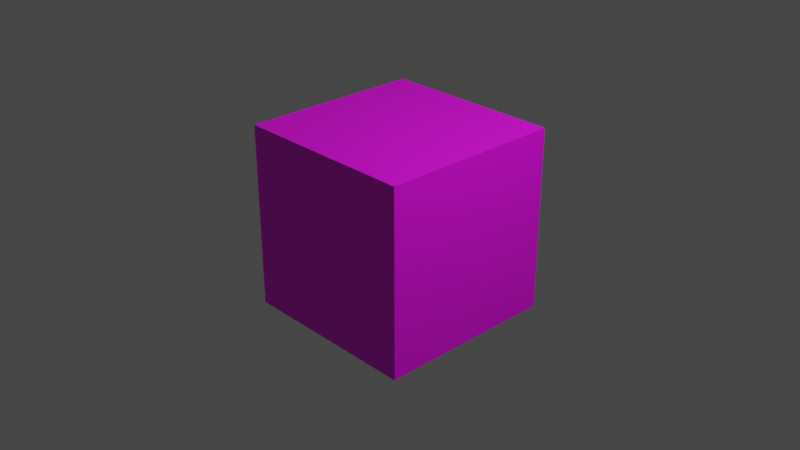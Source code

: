 # Source: cube.blend  (saved by Blender 3.5.10; exported with 4.5.12 LTS)
import bpy
from mathutils import Matrix  # noqa: F401  (used for matrix-valued properties, if any)

bpy.ops.wm.read_factory_settings(use_empty=True)
scene = bpy.context.scene
scene.name = 'Scene'

# ---- collections
col_collection = bpy.data.collections.new('Collection'); scene.collection.children.link(col_collection)

# ---- images (referenced by path relative to the original .blend; pixels are not part of the script)
import os
ASSET_DIR = os.environ.get("B2B_ASSET_DIR", "")  # directory of the original .blend (textures are referenced by path, not embedded)
HERE = os.path.dirname(os.path.abspath(__file__))  # packed textures are extracted next to this script under _unpacked/

def load_image(name, relpath, width, height, colorspace="sRGB"):
    """Load a texture the original file referenced (path relative to the .blend, or extracted next to this script)."""
    p = next((c for c in (os.path.join(HERE, relpath), os.path.join(ASSET_DIR, relpath)) if relpath and os.path.exists(c)), "")
    if p:
        img = bpy.data.images.load(p, check_existing=True)
        img.name = name
    else:  # same state as the original file: an image datablock whose file is absent (Cycles renders it pink)
        img = bpy.data.images.new(name, width, height)
        img.source = "FILE"
        img.filepath = "//" + (relpath or name)
    img.colorspace_settings.name = colorspace
    return img
img_cube_png = load_image('cube.png', 'cube.png', 1024, 1024, 'sRGB')

# ---- materials (node trees are filled in below, after node groups)
mat_material = bpy.data.materials.new('Material')
mat_material.alpha_threshold = 0.0
mat_material.use_transparent_shadow = False
mat_material.roughness = 0.5
mat_material.line_color = (0.0, 0.0, 0.0, 1.0)

# ---- material node trees
mat_material.use_nodes = True; mat_material.node_tree.nodes.clear()
_N = mat_material.node_tree.nodes; _L = mat_material.node_tree.links
n0 = _N.new('ShaderNodeOutputMaterial'); n0.name = 'Material Output'; n0.location = (300, 300)
n1 = _N.new('ShaderNodeTexImage'); n1.name = 'Image Texture'; n1.location = (-321, 166)
n1.image = img_cube_png
n2 = _N.new('ShaderNodeBsdfPrincipled'); n2.name = 'Principled BSDF'; n2.location = (10, 300)
n2.distribution = 'GGX'
n2.subsurface_method = 'RANDOM_WALK_SKIN'
n2.inputs[3].default_value = 1.45
n2.inputs[27].default_value = (0.0, 0.0, 0.0, 1.0)
n2.inputs[28].default_value = 1.0
_L.new(n2.outputs[0], n0.inputs[0])
_L.new(n1.outputs[0], n2.inputs[0])
n0.is_active_output = True

# ---- world
world_world = bpy.data.worlds.new('World'); scene.world = world_world
world_world.use_nodes = True; world_world.node_tree.nodes.clear()
_N = world_world.node_tree.nodes; _L = world_world.node_tree.links
n0 = _N.new('ShaderNodeOutputWorld'); n0.name = 'World Output'; n0.location = (300, 300)
n1 = _N.new('ShaderNodeBackground'); n1.name = 'Background'; n1.location = (10, 300)
n1.inputs[0].default_value = (0.05088, 0.05088, 0.05088, 1.0)
_L.new(n1.outputs[0], n0.inputs[0])
n0.is_active_output = True
world_world.color = (0.05088, 0.05088, 0.05088)
world_world.use_sun_shadow = False
world_world.sun_shadow_jitter_overblur = 0.0

# ---- cameras
cam_camera = bpy.data.cameras.new('Camera')
cam_camera.clip_end = 100.0
cam_camera.ortho_scale = 7.314

# ---- lights
light_light = bpy.data.lights.new('Light', 'POINT')
light_light.transmission_factor = 0.0
light_light.energy = 1000.0
light_light.shadow_soft_size = 0.1
light_light.shadow_maximum_resolution = 0.006
light_light.use_absolute_resolution = True

# ---- meshes
me_cube = bpy.data.meshes.new('Cube')
me_cube.from_pydata([(1.0, 1.0, 1.0), (1.0, 1.0, -1.0), (1.0, -1.0, 1.0), (1.0, -1.0, -1.0), (-1.0, 1.0, 1.0), (-1.0, 1.0, -1.0), (-1.0, -1.0, 1.0), (-1.0, -1.0, -1.0)], [], [(4, 2, 0), (2, 7, 3), (6, 5, 7), (1, 7, 5), (0, 3, 1), (4, 1, 5), (4, 6, 2), (2, 6, 7), (6, 4, 5), (1, 3, 7), (0, 2, 3), (4, 0, 1)])
_uv = me_cube.uv_layers.new(name='UVMap')
_uv.uv.foreach_set('vector', [1.0, 2.98e-08, 0.6667, 0.3333, 0.6667, 0.0, 0.3333, 0.3333, 2.98e-08, 0.0, 0.3333, 2.98e-08, 0.3333, 0.6667, 2.98e-08, 0.3333, 0.3333, 0.3333, 0.6667, 2.98e-08, 0.3333, 0.3333, 0.3333, 0.0, 0.6667, 0.6667, 0.3333, 0.3333, 0.6667, 0.3333, 0.3333, 1.0, 2.98e-08, 0.6667, 0.3333, 0.6667, 1.0, 2.98e-08, 1.0, 0.3333, 0.6667, 0.3333, 0.3333, 0.3333, 0.0, 0.3333, 2.98e-08, 0.0, 0.3333, 0.6667, 0.0, 0.6667, 2.98e-08, 0.3333, 0.6667, 2.98e-08, 0.6667, 0.3333, 0.3333, 0.3333, 0.6667, 0.6667, 0.3333, 0.6667, 0.3333, 0.3333, 0.3333, 1.0, 0.0, 1.0, 2.98e-08, 0.6667])
me_cube.materials.append(mat_material)
me_cube.use_mirror_vertex_groups = False
me_cube.update()

# ---- objects
ob_cube = bpy.data.objects.new('Cube', me_cube)
ob_light = bpy.data.objects.new('Light', light_light)
ob_camera = bpy.data.objects.new('Camera', cam_camera)

# ---- transforms, parenting, visibility, modifiers, constraints
ob_cube.location = (0.0, 0.0, 0.0)
ob_cube.lock_rotations_4d = False
ob_cube.empty_display_type = 'ARROWS'
ob_cube.lineart.crease_threshold = 0.0
ob_light.location = (4.076, 1.005, 5.904)
ob_light.rotation_euler = (0.6503, 0.05522, 1.866)
ob_light.lock_rotations_4d = False
ob_light.empty_display_type = 'ARROWS'
ob_light.color = (0.0, 0.0, 0.0, 0.0)
ob_light.lineart.crease_threshold = 0.0
ob_camera.location = (7.359, -6.926, 4.958)
ob_camera.rotation_euler = (1.109, 0.0, 0.8149)
ob_camera.lock_rotations_4d = False
ob_camera.empty_display_type = 'ARROWS'
ob_camera.color = (0.0, 0.0, 0.0, 0.0)
ob_camera.display_type = 'WIRE'
ob_camera.lineart.crease_threshold = 0.0

# ---- collection membership
col_collection.objects.link(ob_cube)
col_collection.objects.link(ob_light)
col_collection.objects.link(ob_camera)

# ---- scene / render settings (as saved in the file)
scene.camera = ob_camera
scene.frame_start = 1; scene.frame_end = 250; scene.frame_set(1)
scene.render.engine = 'BLENDER_EEVEE_NEXT'
scene.cycles.sampling_pattern = 'TABULATED_SOBOL'
scene.view_settings.view_transform = 'Filmic'
bpy.context.view_layer.update()
